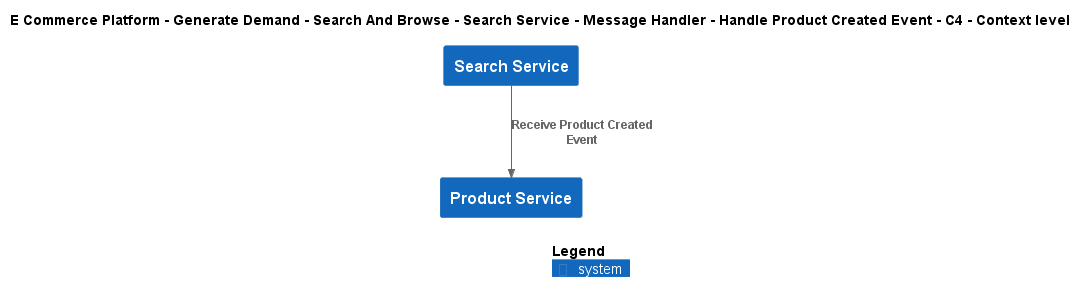

The diagram above was rendered by PlantUML. Its source (embedded in the PNG):
@startuml
!include ..\..\..\..\..\..\..\..\..\.c4s\C4_Context.puml

AddElementTag("c4interflow:lifecycle:new", $bgColor=green, $fontColor=#ffffff, $borderColor=green, $shadowing="False")
AddElementTag("c4interflow:lifecycle:changed", $bgColor=orange, $fontColor=#ffffff, $borderColor=orange, $shadowing="False")
AddElementTag("c4interflow:lifecycle:removed", $bgColor=red, $fontColor=#ffffff, $borderColor=red, $shadowing="False")

AddRelTag("c4interflow:lifecycle:new", $textColor=green, $lineColor=green)
AddRelTag("c4interflow:lifecycle:changed", $textColor=orange, $lineColor=orange)
AddRelTag("c4interflow:lifecycle:removed", $textColor=red, $lineColor=red)

SHOW_PERSON_PORTRAIT()
LAYOUT_TOP_DOWN()

skinparam linetype polyline

title E Commerce Platform - Generate Demand - Search And Browse - Search Service - Message Handler - Handle Product Created Event - C4 - Context level

System(ECommercePlatform.GenerateDemand.SearchAndBrowse.SoftwareSystems.SearchService, "Search Service", "")
System(ECommercePlatform.CreateProduct.ProductInformationManagement.SoftwareSystems.ProductService, "Product Service", "")

Rel(ECommercePlatform.GenerateDemand.SearchAndBrowse.SoftwareSystems.SearchService, ECommercePlatform.CreateProduct.ProductInformationManagement.SoftwareSystems.ProductService, "Receive Product Created Event")


SHOW_LEGEND()
@enduml